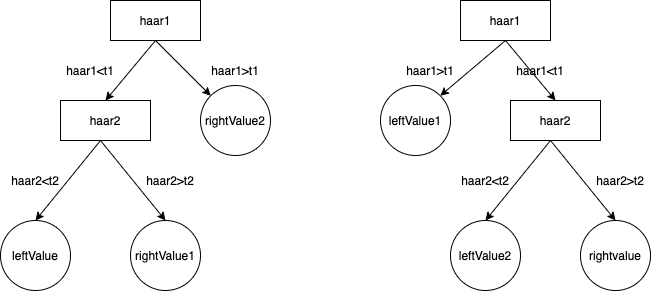

The diagram above was exported from draw.io. Its source (the exported page's mxGraphModel, read from the mxfile embedded in the PNG):
<mxGraphModel dx="548" dy="627" grid="1" gridSize="10" guides="1" tooltips="1" connect="1" arrows="1" fold="1" page="1" pageScale="1" pageWidth="827" pageHeight="1169" math="0" shadow="0">
  <root>
    <mxCell id="_744j7lss_Z_wFeR7JJ9-0" />
    <mxCell id="_744j7lss_Z_wFeR7JJ9-1" parent="_744j7lss_Z_wFeR7JJ9-0" />
    <mxCell id="103" value="haar1" style="rounded=0;whiteSpace=wrap;html=1;" vertex="1" parent="_744j7lss_Z_wFeR7JJ9-1">
      <mxGeometry x="150" y="40" width="90" height="40" as="geometry" />
    </mxCell>
    <mxCell id="104" value="haar2" style="rounded=0;whiteSpace=wrap;html=1;" vertex="1" parent="_744j7lss_Z_wFeR7JJ9-1">
      <mxGeometry x="100" y="140" width="90" height="40" as="geometry" />
    </mxCell>
    <mxCell id="106" value="" style="endArrow=classic;html=1;exitX=0.5;exitY=1;exitDx=0;exitDy=0;entryX=0.5;entryY=0;entryDx=0;entryDy=0;" edge="1" parent="_744j7lss_Z_wFeR7JJ9-1" source="103" target="104">
      <mxGeometry width="50" height="50" relative="1" as="geometry">
        <mxPoint x="190" y="130" as="sourcePoint" />
        <mxPoint x="240" y="80" as="targetPoint" />
      </mxGeometry>
    </mxCell>
    <mxCell id="107" value="rightValue2" style="ellipse;whiteSpace=wrap;html=1;aspect=fixed;" vertex="1" parent="_744j7lss_Z_wFeR7JJ9-1">
      <mxGeometry x="240" y="125" width="70" height="70" as="geometry" />
    </mxCell>
    <mxCell id="108" value="" style="endArrow=classic;html=1;exitX=0.5;exitY=1;exitDx=0;exitDy=0;entryX=0;entryY=0;entryDx=0;entryDy=0;" edge="1" parent="_744j7lss_Z_wFeR7JJ9-1" source="103" target="107">
      <mxGeometry width="50" height="50" relative="1" as="geometry">
        <mxPoint x="205" y="90" as="sourcePoint" />
        <mxPoint x="155" y="150" as="targetPoint" />
      </mxGeometry>
    </mxCell>
    <mxCell id="109" value="leftValue" style="ellipse;whiteSpace=wrap;html=1;aspect=fixed;" vertex="1" parent="_744j7lss_Z_wFeR7JJ9-1">
      <mxGeometry x="40" y="260" width="70" height="70" as="geometry" />
    </mxCell>
    <mxCell id="110" value="rightValue1" style="ellipse;whiteSpace=wrap;html=1;aspect=fixed;" vertex="1" parent="_744j7lss_Z_wFeR7JJ9-1">
      <mxGeometry x="170" y="260" width="70" height="70" as="geometry" />
    </mxCell>
    <mxCell id="111" value="" style="endArrow=classic;html=1;exitX=0.5;exitY=1;exitDx=0;exitDy=0;entryX=0.5;entryY=0;entryDx=0;entryDy=0;" edge="1" parent="_744j7lss_Z_wFeR7JJ9-1" target="109">
      <mxGeometry width="50" height="50" relative="1" as="geometry">
        <mxPoint x="140" y="180" as="sourcePoint" />
        <mxPoint x="90" y="240" as="targetPoint" />
      </mxGeometry>
    </mxCell>
    <mxCell id="112" value="" style="endArrow=classic;html=1;entryX=0.5;entryY=0;entryDx=0;entryDy=0;" edge="1" parent="_744j7lss_Z_wFeR7JJ9-1" target="110">
      <mxGeometry width="50" height="50" relative="1" as="geometry">
        <mxPoint x="140" y="180" as="sourcePoint" />
        <mxPoint x="85" y="270" as="targetPoint" />
      </mxGeometry>
    </mxCell>
    <mxCell id="113" value="haar1&amp;lt;t1" style="text;html=1;strokeColor=none;fillColor=none;align=center;verticalAlign=middle;whiteSpace=wrap;rounded=0;" vertex="1" parent="_744j7lss_Z_wFeR7JJ9-1">
      <mxGeometry x="110" y="100" width="40" height="20" as="geometry" />
    </mxCell>
    <mxCell id="114" value="haar1&amp;gt;t1" style="text;html=1;strokeColor=none;fillColor=none;align=center;verticalAlign=middle;whiteSpace=wrap;rounded=0;" vertex="1" parent="_744j7lss_Z_wFeR7JJ9-1">
      <mxGeometry x="255" y="100" width="40" height="20" as="geometry" />
    </mxCell>
    <mxCell id="115" value="haar2&amp;lt;t2" style="text;html=1;strokeColor=none;fillColor=none;align=center;verticalAlign=middle;whiteSpace=wrap;rounded=0;" vertex="1" parent="_744j7lss_Z_wFeR7JJ9-1">
      <mxGeometry x="55" y="210" width="40" height="20" as="geometry" />
    </mxCell>
    <mxCell id="116" value="haar2&amp;gt;t2" style="text;html=1;strokeColor=none;fillColor=none;align=center;verticalAlign=middle;whiteSpace=wrap;rounded=0;" vertex="1" parent="_744j7lss_Z_wFeR7JJ9-1">
      <mxGeometry x="190" y="210" width="40" height="20" as="geometry" />
    </mxCell>
    <mxCell id="117" value="haar1" style="rounded=0;whiteSpace=wrap;html=1;" vertex="1" parent="_744j7lss_Z_wFeR7JJ9-1">
      <mxGeometry x="500" y="40" width="90" height="40" as="geometry" />
    </mxCell>
    <mxCell id="118" value="haar2" style="rounded=0;whiteSpace=wrap;html=1;" vertex="1" parent="_744j7lss_Z_wFeR7JJ9-1">
      <mxGeometry x="550" y="140" width="90" height="40" as="geometry" />
    </mxCell>
    <mxCell id="119" value="" style="endArrow=classic;html=1;exitX=0.5;exitY=1;exitDx=0;exitDy=0;entryX=0.5;entryY=0;entryDx=0;entryDy=0;" edge="1" parent="_744j7lss_Z_wFeR7JJ9-1" source="117" target="118">
      <mxGeometry width="50" height="50" relative="1" as="geometry">
        <mxPoint x="640" y="130" as="sourcePoint" />
        <mxPoint x="690" y="80" as="targetPoint" />
      </mxGeometry>
    </mxCell>
    <mxCell id="120" value="leftValue1" style="ellipse;whiteSpace=wrap;html=1;aspect=fixed;" vertex="1" parent="_744j7lss_Z_wFeR7JJ9-1">
      <mxGeometry x="420" y="125" width="70" height="70" as="geometry" />
    </mxCell>
    <mxCell id="121" value="" style="endArrow=classic;html=1;exitX=0.5;exitY=1;exitDx=0;exitDy=0;entryX=1;entryY=0;entryDx=0;entryDy=0;" edge="1" parent="_744j7lss_Z_wFeR7JJ9-1" source="117" target="120">
      <mxGeometry width="50" height="50" relative="1" as="geometry">
        <mxPoint x="655" y="90" as="sourcePoint" />
        <mxPoint x="605" y="150" as="targetPoint" />
      </mxGeometry>
    </mxCell>
    <mxCell id="122" value="leftValue2" style="ellipse;whiteSpace=wrap;html=1;aspect=fixed;" vertex="1" parent="_744j7lss_Z_wFeR7JJ9-1">
      <mxGeometry x="490" y="260" width="70" height="70" as="geometry" />
    </mxCell>
    <mxCell id="123" value="rightvalue&lt;br&gt;" style="ellipse;whiteSpace=wrap;html=1;aspect=fixed;" vertex="1" parent="_744j7lss_Z_wFeR7JJ9-1">
      <mxGeometry x="620" y="260" width="70" height="70" as="geometry" />
    </mxCell>
    <mxCell id="124" value="" style="endArrow=classic;html=1;exitX=0.5;exitY=1;exitDx=0;exitDy=0;entryX=0.5;entryY=0;entryDx=0;entryDy=0;" edge="1" parent="_744j7lss_Z_wFeR7JJ9-1" target="122">
      <mxGeometry width="50" height="50" relative="1" as="geometry">
        <mxPoint x="590" y="180" as="sourcePoint" />
        <mxPoint x="540" y="240" as="targetPoint" />
      </mxGeometry>
    </mxCell>
    <mxCell id="125" value="" style="endArrow=classic;html=1;entryX=0.5;entryY=0;entryDx=0;entryDy=0;" edge="1" parent="_744j7lss_Z_wFeR7JJ9-1" target="123">
      <mxGeometry width="50" height="50" relative="1" as="geometry">
        <mxPoint x="590" y="180" as="sourcePoint" />
        <mxPoint x="535" y="270" as="targetPoint" />
      </mxGeometry>
    </mxCell>
    <mxCell id="126" value="haar1&amp;lt;t1" style="text;html=1;strokeColor=none;fillColor=none;align=center;verticalAlign=middle;whiteSpace=wrap;rounded=0;" vertex="1" parent="_744j7lss_Z_wFeR7JJ9-1">
      <mxGeometry x="560" y="100" width="40" height="20" as="geometry" />
    </mxCell>
    <mxCell id="127" value="haar1&amp;gt;t1" style="text;html=1;strokeColor=none;fillColor=none;align=center;verticalAlign=middle;whiteSpace=wrap;rounded=0;" vertex="1" parent="_744j7lss_Z_wFeR7JJ9-1">
      <mxGeometry x="450" y="100" width="40" height="20" as="geometry" />
    </mxCell>
    <mxCell id="128" value="haar2&amp;lt;t2" style="text;html=1;strokeColor=none;fillColor=none;align=center;verticalAlign=middle;whiteSpace=wrap;rounded=0;" vertex="1" parent="_744j7lss_Z_wFeR7JJ9-1">
      <mxGeometry x="505" y="210" width="40" height="20" as="geometry" />
    </mxCell>
    <mxCell id="129" value="haar2&amp;gt;t2" style="text;html=1;strokeColor=none;fillColor=none;align=center;verticalAlign=middle;whiteSpace=wrap;rounded=0;" vertex="1" parent="_744j7lss_Z_wFeR7JJ9-1">
      <mxGeometry x="640" y="210" width="40" height="20" as="geometry" />
    </mxCell>
  </root>
</mxGraphModel>